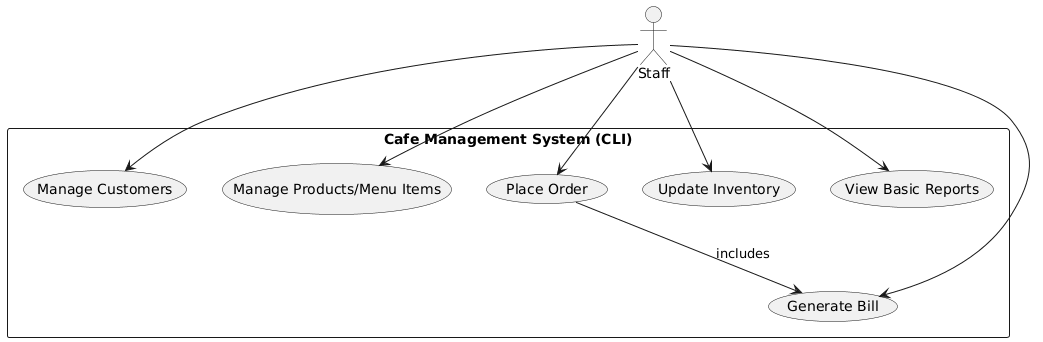

The diagram above was rendered by PlantUML. Its source (embedded in the PNG):
@startuml
actor Staff
rectangle "Cafe Management System (CLI)" {
    usecase "Manage Customers" as UC1
    usecase "Manage Products/Menu Items" as UC2
    usecase "Place Order" as UC3
    usecase "Generate Bill" as UC4
    usecase "Update Inventory" as UC5
    usecase "View Basic Reports" as UC6
}

Staff --> UC1
Staff --> UC2
Staff --> UC3
Staff --> UC4
Staff --> UC5
Staff --> UC6
UC3 --> UC4 : includes
@enduml